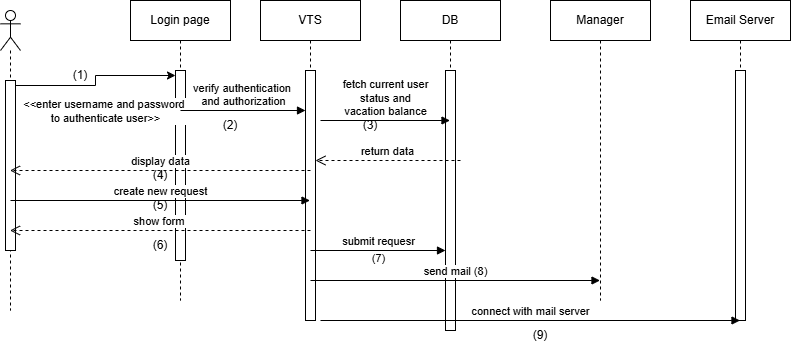

The diagram above was exported from draw.io. Its source (the exported page's mxGraphModel, read from the mxfile embedded in the PNG):
<mxGraphModel dx="150" dy="623" grid="1" gridSize="10" guides="1" tooltips="1" connect="1" arrows="1" fold="1" page="1" pageScale="1" pageWidth="850" pageHeight="1100" math="0" shadow="0">
  <root>
    <mxCell id="0" />
    <mxCell id="1" parent="0" />
    <mxCell id="ilmV4MBjN9uVM7JlIFRA-89" parent="1" style="shape=umlLifeline;perimeter=lifelinePerimeter;whiteSpace=wrap;html=1;container=1;dropTarget=0;collapsible=0;recursiveResize=0;outlineConnect=0;portConstraint=eastwest;newEdgeStyle={&quot;curved&quot;:0,&quot;rounded&quot;:0};participant=umlActor;" value="" vertex="1">
      <mxGeometry height="300" width="20" x="890" y="290" as="geometry" />
    </mxCell>
    <mxCell id="ilmV4MBjN9uVM7JlIFRA-96" parent="ilmV4MBjN9uVM7JlIFRA-89" style="html=1;points=[[0,0,0,0,5],[0,1,0,0,-5],[1,0,0,0,5],[1,1,0,0,-5]];perimeter=orthogonalPerimeter;outlineConnect=0;targetShapes=umlLifeline;portConstraint=eastwest;newEdgeStyle={&quot;curved&quot;:0,&quot;rounded&quot;:0};" value="" vertex="1">
      <mxGeometry height="170" width="10" x="5" y="70" as="geometry" />
    </mxCell>
    <mxCell id="ilmV4MBjN9uVM7JlIFRA-90" parent="1" style="shape=umlLifeline;perimeter=lifelinePerimeter;whiteSpace=wrap;html=1;container=1;dropTarget=0;collapsible=0;recursiveResize=0;outlineConnect=0;portConstraint=eastwest;newEdgeStyle={&quot;curved&quot;:0,&quot;rounded&quot;:0};" value="Login page" vertex="1">
      <mxGeometry height="300" width="100" x="1020" y="280" as="geometry" />
    </mxCell>
    <mxCell id="ilmV4MBjN9uVM7JlIFRA-95" parent="ilmV4MBjN9uVM7JlIFRA-90" style="html=1;points=[[0,0,0,0,5],[0,1,0,0,-5],[1,0,0,0,5],[1,1,0,0,-5]];perimeter=orthogonalPerimeter;outlineConnect=0;targetShapes=umlLifeline;portConstraint=eastwest;newEdgeStyle={&quot;curved&quot;:0,&quot;rounded&quot;:0};" value="" vertex="1">
      <mxGeometry height="190" width="10" x="45" y="70" as="geometry" />
    </mxCell>
    <mxCell id="ilmV4MBjN9uVM7JlIFRA-91" parent="1" style="shape=umlLifeline;perimeter=lifelinePerimeter;whiteSpace=wrap;html=1;container=1;dropTarget=0;collapsible=0;recursiveResize=0;outlineConnect=0;portConstraint=eastwest;newEdgeStyle={&quot;curved&quot;:0,&quot;rounded&quot;:0};" value="VTS" vertex="1">
      <mxGeometry height="320" width="100" x="1150" y="280" as="geometry" />
    </mxCell>
    <mxCell id="ilmV4MBjN9uVM7JlIFRA-101" parent="ilmV4MBjN9uVM7JlIFRA-91" style="html=1;points=[[0,0,0,0,5],[0,1,0,0,-5],[1,0,0,0,5],[1,1,0,0,-5]];perimeter=orthogonalPerimeter;outlineConnect=0;targetShapes=umlLifeline;portConstraint=eastwest;newEdgeStyle={&quot;curved&quot;:0,&quot;rounded&quot;:0};" value="" vertex="1">
      <mxGeometry height="250" width="10" x="45" y="70" as="geometry" />
    </mxCell>
    <mxCell id="ilmV4MBjN9uVM7JlIFRA-92" parent="1" style="shape=umlLifeline;perimeter=lifelinePerimeter;whiteSpace=wrap;html=1;container=1;dropTarget=0;collapsible=0;recursiveResize=0;outlineConnect=0;portConstraint=eastwest;newEdgeStyle={&quot;curved&quot;:0,&quot;rounded&quot;:0};" value="DB" vertex="1">
      <mxGeometry height="330" width="100" x="1290" y="280" as="geometry" />
    </mxCell>
    <mxCell id="ilmV4MBjN9uVM7JlIFRA-107" parent="ilmV4MBjN9uVM7JlIFRA-92" style="html=1;points=[[0,0,0,0,5],[0,1,0,0,-5],[1,0,0,0,5],[1,1,0,0,-5]];perimeter=orthogonalPerimeter;outlineConnect=0;targetShapes=umlLifeline;portConstraint=eastwest;newEdgeStyle={&quot;curved&quot;:0,&quot;rounded&quot;:0};" value="" vertex="1">
      <mxGeometry height="260" width="10" x="45" y="70" as="geometry" />
    </mxCell>
    <mxCell id="ilmV4MBjN9uVM7JlIFRA-93" parent="1" style="shape=umlLifeline;perimeter=lifelinePerimeter;whiteSpace=wrap;html=1;container=1;dropTarget=0;collapsible=0;recursiveResize=0;outlineConnect=0;portConstraint=eastwest;newEdgeStyle={&quot;curved&quot;:0,&quot;rounded&quot;:0};" value="Manager" vertex="1">
      <mxGeometry height="300" width="100" x="1440" y="280" as="geometry" />
    </mxCell>
    <mxCell id="ilmV4MBjN9uVM7JlIFRA-94" parent="1" style="shape=umlLifeline;perimeter=lifelinePerimeter;whiteSpace=wrap;html=1;container=1;dropTarget=0;collapsible=0;recursiveResize=0;outlineConnect=0;portConstraint=eastwest;newEdgeStyle={&quot;curved&quot;:0,&quot;rounded&quot;:0};" value="Email Server" vertex="1">
      <mxGeometry height="320" width="100" x="1580" y="280" as="geometry" />
    </mxCell>
    <mxCell id="ilmV4MBjN9uVM7JlIFRA-119" parent="ilmV4MBjN9uVM7JlIFRA-94" style="html=1;points=[[0,0,0,0,5],[0,1,0,0,-5],[1,0,0,0,5],[1,1,0,0,-5]];perimeter=orthogonalPerimeter;outlineConnect=0;targetShapes=umlLifeline;portConstraint=eastwest;newEdgeStyle={&quot;curved&quot;:0,&quot;rounded&quot;:0};" value="" vertex="1">
      <mxGeometry height="250" width="10" x="45" y="70" as="geometry" />
    </mxCell>
    <mxCell id="ilmV4MBjN9uVM7JlIFRA-98" edge="1" parent="1" source="ilmV4MBjN9uVM7JlIFRA-96" style="edgeStyle=orthogonalEdgeStyle;rounded=0;orthogonalLoop=1;jettySize=auto;html=1;curved=0;exitX=1;exitY=0;exitDx=0;exitDy=5;exitPerimeter=0;entryX=0;entryY=0;entryDx=0;entryDy=5;entryPerimeter=0;" target="ilmV4MBjN9uVM7JlIFRA-95">
      <mxGeometry relative="1" as="geometry" />
    </mxCell>
    <mxCell id="ilmV4MBjN9uVM7JlIFRA-99" connectable="0" parent="ilmV4MBjN9uVM7JlIFRA-98" style="edgeLabel;html=1;align=center;verticalAlign=middle;resizable=0;points=[];" value="&amp;lt;&amp;lt;enter username and password&amp;nbsp;&lt;div&gt;to authenticate user&amp;gt;&amp;gt;&lt;/div&gt;" vertex="1">
      <mxGeometry relative="1" x="-0.0775" y="5" as="geometry">
        <mxPoint x="11" y="30" as="offset" />
      </mxGeometry>
    </mxCell>
    <mxCell id="ilmV4MBjN9uVM7JlIFRA-100" parent="1" style="text;html=1;whiteSpace=wrap;strokeColor=none;fillColor=none;align=center;verticalAlign=middle;rounded=0;" value="(1)" vertex="1">
      <mxGeometry height="30" width="60" x="940" y="340" as="geometry" />
    </mxCell>
    <mxCell id="ilmV4MBjN9uVM7JlIFRA-102" edge="1" parent="1" style="html=1;verticalAlign=bottom;endArrow=block;curved=0;rounded=0;" target="ilmV4MBjN9uVM7JlIFRA-101" value="verify authentication&amp;nbsp;&lt;div&gt;and authorization&lt;/div&gt;">
      <mxGeometry relative="1" width="80" as="geometry">
        <mxPoint x="1070" y="390" as="sourcePoint" />
        <mxPoint x="1150" y="390" as="targetPoint" />
      </mxGeometry>
    </mxCell>
    <mxCell id="ilmV4MBjN9uVM7JlIFRA-104" edge="1" parent="1" style="html=1;verticalAlign=bottom;endArrow=block;curved=0;rounded=0;" target="ilmV4MBjN9uVM7JlIFRA-92" value="fetch current user&lt;div&gt;status and&lt;/div&gt;&lt;div&gt;vacation balance&lt;/div&gt;">
      <mxGeometry relative="1" width="80" as="geometry">
        <mxPoint x="1210" y="400" as="sourcePoint" />
        <mxPoint x="1290" y="400" as="targetPoint" />
      </mxGeometry>
    </mxCell>
    <mxCell id="ilmV4MBjN9uVM7JlIFRA-105" parent="1" style="text;html=1;whiteSpace=wrap;strokeColor=none;fillColor=none;align=center;verticalAlign=middle;rounded=0;" value="(2)" vertex="1">
      <mxGeometry height="30" width="60" x="1090" y="390" as="geometry" />
    </mxCell>
    <mxCell id="ilmV4MBjN9uVM7JlIFRA-106" parent="1" style="text;html=1;whiteSpace=wrap;strokeColor=none;fillColor=none;align=center;verticalAlign=middle;rounded=0;" value="(3)" vertex="1">
      <mxGeometry height="30" width="60" x="1230" y="390" as="geometry" />
    </mxCell>
    <mxCell id="ilmV4MBjN9uVM7JlIFRA-108" edge="1" parent="1" style="html=1;verticalAlign=bottom;endArrow=open;dashed=1;endSize=8;curved=0;rounded=0;" target="ilmV4MBjN9uVM7JlIFRA-101" value="return data">
      <mxGeometry relative="1" as="geometry">
        <mxPoint x="1350" y="440" as="sourcePoint" />
        <mxPoint x="1270" y="440" as="targetPoint" />
      </mxGeometry>
    </mxCell>
    <mxCell id="ilmV4MBjN9uVM7JlIFRA-109" edge="1" parent="1" style="html=1;verticalAlign=bottom;endArrow=open;dashed=1;endSize=8;curved=0;rounded=0;" target="ilmV4MBjN9uVM7JlIFRA-89" value="display data">
      <mxGeometry relative="1" as="geometry">
        <mxPoint x="1200" y="450" as="sourcePoint" />
        <mxPoint x="1120" y="450" as="targetPoint" />
      </mxGeometry>
    </mxCell>
    <mxCell id="ilmV4MBjN9uVM7JlIFRA-110" parent="1" style="text;html=1;whiteSpace=wrap;strokeColor=none;fillColor=none;align=center;verticalAlign=middle;rounded=0;" value="(4)" vertex="1">
      <mxGeometry height="30" width="60" x="1020" y="440" as="geometry" />
    </mxCell>
    <mxCell id="ilmV4MBjN9uVM7JlIFRA-111" edge="1" parent="1" style="html=1;verticalAlign=bottom;endArrow=block;curved=0;rounded=0;" target="ilmV4MBjN9uVM7JlIFRA-91" value="create new request">
      <mxGeometry relative="1" width="80" as="geometry">
        <mxPoint x="900" y="480" as="sourcePoint" />
        <mxPoint x="980" y="480" as="targetPoint" />
      </mxGeometry>
    </mxCell>
    <mxCell id="ilmV4MBjN9uVM7JlIFRA-112" parent="1" style="text;html=1;whiteSpace=wrap;strokeColor=none;fillColor=none;align=center;verticalAlign=middle;rounded=0;" value="(5)" vertex="1">
      <mxGeometry height="30" width="60" x="1020" y="470" as="geometry" />
    </mxCell>
    <mxCell id="ilmV4MBjN9uVM7JlIFRA-113" edge="1" parent="1" style="html=1;verticalAlign=bottom;endArrow=open;dashed=1;endSize=8;curved=0;rounded=0;" target="ilmV4MBjN9uVM7JlIFRA-89" value="show form&amp;nbsp;">
      <mxGeometry relative="1" as="geometry">
        <mxPoint x="1200" y="510" as="sourcePoint" />
        <mxPoint x="1120" y="510" as="targetPoint" />
      </mxGeometry>
    </mxCell>
    <mxCell id="ilmV4MBjN9uVM7JlIFRA-114" parent="1" style="text;html=1;whiteSpace=wrap;strokeColor=none;fillColor=none;align=center;verticalAlign=middle;rounded=0;" value="(6)" vertex="1">
      <mxGeometry height="30" width="60" x="1020" y="510" as="geometry" />
    </mxCell>
    <mxCell id="ilmV4MBjN9uVM7JlIFRA-115" edge="1" parent="1" style="html=1;verticalAlign=bottom;endArrow=block;curved=0;rounded=0;" target="ilmV4MBjN9uVM7JlIFRA-107" value="submit requesr">
      <mxGeometry relative="1" width="80" as="geometry">
        <mxPoint x="1200" y="530" as="sourcePoint" />
        <mxPoint x="1280" y="530" as="targetPoint" />
      </mxGeometry>
    </mxCell>
    <mxCell id="ilmV4MBjN9uVM7JlIFRA-116" connectable="0" parent="ilmV4MBjN9uVM7JlIFRA-115" style="edgeLabel;html=1;align=center;verticalAlign=middle;resizable=0;points=[];" value="(7)" vertex="1">
      <mxGeometry relative="1" x="-0.0104" y="-7" as="geometry">
        <mxPoint as="offset" />
      </mxGeometry>
    </mxCell>
    <mxCell id="ilmV4MBjN9uVM7JlIFRA-118" edge="1" parent="1" style="html=1;verticalAlign=bottom;endArrow=block;curved=0;rounded=0;" target="ilmV4MBjN9uVM7JlIFRA-93" value="send mail (8)">
      <mxGeometry relative="1" width="80" as="geometry">
        <mxPoint x="1200" y="560" as="sourcePoint" />
        <mxPoint x="1280" y="560" as="targetPoint" />
      </mxGeometry>
    </mxCell>
    <mxCell id="ilmV4MBjN9uVM7JlIFRA-122" edge="1" parent="1" style="html=1;verticalAlign=bottom;endArrow=block;curved=0;rounded=0;" target="ilmV4MBjN9uVM7JlIFRA-94" value="connect with mail server">
      <mxGeometry relative="1" width="80" as="geometry">
        <mxPoint x="1210" y="600" as="sourcePoint" />
        <mxPoint x="1290" y="600" as="targetPoint" />
      </mxGeometry>
    </mxCell>
    <mxCell id="ilmV4MBjN9uVM7JlIFRA-123" parent="1" style="text;html=1;whiteSpace=wrap;strokeColor=none;fillColor=none;align=center;verticalAlign=middle;rounded=0;" value="(9)" vertex="1">
      <mxGeometry height="30" width="60" x="1400" y="600" as="geometry" />
    </mxCell>
  </root>
</mxGraphModel>